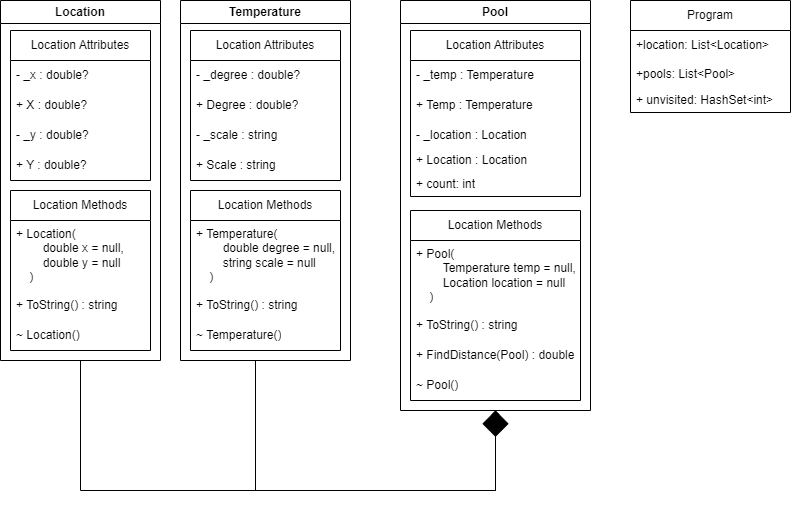

The diagram above was exported from draw.io. Its source (the exported page's mxGraphModel, read from the mxfile embedded in the PNG):
<mxGraphModel dx="794" dy="458" grid="1" gridSize="10" guides="1" tooltips="1" connect="1" arrows="1" fold="1" page="1" pageScale="1" pageWidth="850" pageHeight="1100" math="0" shadow="0">
  <root>
    <mxCell id="0" />
    <mxCell id="1" parent="0" />
    <mxCell id="Nb6PfnpLloxoPIGcpMpL-10" value="Location" style="swimlane;whiteSpace=wrap;html=1;fillColor=none;" parent="1" vertex="1">
      <mxGeometry x="80" y="70" width="160" height="360" as="geometry">
        <mxRectangle x="190" y="70" width="90" height="30" as="alternateBounds" />
      </mxGeometry>
    </mxCell>
    <mxCell id="Nb6PfnpLloxoPIGcpMpL-1" value="Location Attributes" style="swimlane;fontStyle=0;childLayout=stackLayout;horizontal=1;startSize=30;horizontalStack=0;resizeParent=1;resizeParentMax=0;resizeLast=0;collapsible=1;marginBottom=0;whiteSpace=wrap;html=1;fillColor=none;" parent="Nb6PfnpLloxoPIGcpMpL-10" vertex="1">
      <mxGeometry x="10" y="30" width="140" height="150" as="geometry" />
    </mxCell>
    <mxCell id="Nb6PfnpLloxoPIGcpMpL-2" value="- _x : double?" style="text;strokeColor=none;fillColor=none;align=left;verticalAlign=middle;spacingLeft=4;spacingRight=4;overflow=hidden;points=[[0,0.5],[1,0.5]];portConstraint=eastwest;rotatable=0;whiteSpace=wrap;html=1;" parent="Nb6PfnpLloxoPIGcpMpL-1" vertex="1">
      <mxGeometry y="30" width="140" height="30" as="geometry" />
    </mxCell>
    <mxCell id="Nb6PfnpLloxoPIGcpMpL-3" value="+ X : double?" style="text;strokeColor=none;fillColor=none;align=left;verticalAlign=middle;spacingLeft=4;spacingRight=4;overflow=hidden;points=[[0,0.5],[1,0.5]];portConstraint=eastwest;rotatable=0;whiteSpace=wrap;html=1;" parent="Nb6PfnpLloxoPIGcpMpL-1" vertex="1">
      <mxGeometry y="60" width="140" height="30" as="geometry" />
    </mxCell>
    <mxCell id="Nb6PfnpLloxoPIGcpMpL-4" value="- _y : double?" style="text;strokeColor=none;fillColor=none;align=left;verticalAlign=middle;spacingLeft=4;spacingRight=4;overflow=hidden;points=[[0,0.5],[1,0.5]];portConstraint=eastwest;rotatable=0;whiteSpace=wrap;html=1;" parent="Nb6PfnpLloxoPIGcpMpL-1" vertex="1">
      <mxGeometry y="90" width="140" height="30" as="geometry" />
    </mxCell>
    <mxCell id="Nb6PfnpLloxoPIGcpMpL-9" value="+ Y : double?" style="text;strokeColor=none;fillColor=none;align=left;verticalAlign=middle;spacingLeft=4;spacingRight=4;overflow=hidden;points=[[0,0.5],[1,0.5]];portConstraint=eastwest;rotatable=0;whiteSpace=wrap;html=1;" parent="Nb6PfnpLloxoPIGcpMpL-1" vertex="1">
      <mxGeometry y="120" width="140" height="30" as="geometry" />
    </mxCell>
    <mxCell id="Nb6PfnpLloxoPIGcpMpL-5" value="Location Methods" style="swimlane;fontStyle=0;childLayout=stackLayout;horizontal=1;startSize=30;horizontalStack=0;resizeParent=1;resizeParentMax=0;resizeLast=0;collapsible=1;marginBottom=0;whiteSpace=wrap;html=1;fillColor=none;" parent="Nb6PfnpLloxoPIGcpMpL-10" vertex="1">
      <mxGeometry x="10" y="190" width="140" height="160" as="geometry" />
    </mxCell>
    <mxCell id="Nb6PfnpLloxoPIGcpMpL-6" value="+ Location(&lt;div&gt;&lt;span style=&quot;white-space: pre;&quot;&gt;&#09;&lt;/span&gt;double x = null,&lt;/div&gt;&lt;div&gt;&lt;span style=&quot;white-space: pre;&quot;&gt;&#09;&lt;/span&gt;double y = null&lt;/div&gt;&lt;div&gt;&lt;span style=&quot;background-color: initial;&quot;&gt;&amp;nbsp; &amp;nbsp; )&lt;/span&gt;&lt;/div&gt;" style="text;strokeColor=none;fillColor=none;align=left;verticalAlign=middle;spacingLeft=4;spacingRight=4;overflow=hidden;points=[[0,0.5],[1,0.5]];portConstraint=eastwest;rotatable=0;whiteSpace=wrap;html=1;" parent="Nb6PfnpLloxoPIGcpMpL-5" vertex="1">
      <mxGeometry y="30" width="140" height="70" as="geometry" />
    </mxCell>
    <mxCell id="Nb6PfnpLloxoPIGcpMpL-7" value="+ ToString() : string" style="text;strokeColor=none;fillColor=none;align=left;verticalAlign=middle;spacingLeft=4;spacingRight=4;overflow=hidden;points=[[0,0.5],[1,0.5]];portConstraint=eastwest;rotatable=0;whiteSpace=wrap;html=1;" parent="Nb6PfnpLloxoPIGcpMpL-5" vertex="1">
      <mxGeometry y="100" width="140" height="30" as="geometry" />
    </mxCell>
    <mxCell id="Nb6PfnpLloxoPIGcpMpL-8" value="~ Location()" style="text;strokeColor=none;fillColor=none;align=left;verticalAlign=middle;spacingLeft=4;spacingRight=4;overflow=hidden;points=[[0,0.5],[1,0.5]];portConstraint=eastwest;rotatable=0;whiteSpace=wrap;html=1;" parent="Nb6PfnpLloxoPIGcpMpL-5" vertex="1">
      <mxGeometry y="130" width="140" height="30" as="geometry" />
    </mxCell>
    <mxCell id="Nb6PfnpLloxoPIGcpMpL-50" style="edgeStyle=orthogonalEdgeStyle;rounded=0;orthogonalLoop=1;jettySize=auto;html=1;exitX=0.5;exitY=1;exitDx=0;exitDy=0;entryX=0.5;entryY=1;entryDx=0;entryDy=0;endArrow=diamond;endFill=1;" parent="1" source="Nb6PfnpLloxoPIGcpMpL-11" target="Nb6PfnpLloxoPIGcpMpL-31" edge="1">
      <mxGeometry relative="1" as="geometry">
        <Array as="points">
          <mxPoint x="335" y="560" />
          <mxPoint x="575" y="560" />
        </Array>
      </mxGeometry>
    </mxCell>
    <mxCell id="Nb6PfnpLloxoPIGcpMpL-11" value="Temperature" style="swimlane;whiteSpace=wrap;html=1;fillColor=none;" parent="1" vertex="1">
      <mxGeometry x="260" y="70" width="170" height="360" as="geometry">
        <mxRectangle x="190" y="70" width="90" height="30" as="alternateBounds" />
      </mxGeometry>
    </mxCell>
    <mxCell id="Nb6PfnpLloxoPIGcpMpL-12" value="Location Attributes" style="swimlane;fontStyle=0;childLayout=stackLayout;horizontal=1;startSize=30;horizontalStack=0;resizeParent=1;resizeParentMax=0;resizeLast=0;collapsible=1;marginBottom=0;whiteSpace=wrap;html=1;fillColor=none;" parent="Nb6PfnpLloxoPIGcpMpL-11" vertex="1">
      <mxGeometry x="10" y="30" width="150" height="150" as="geometry" />
    </mxCell>
    <mxCell id="Nb6PfnpLloxoPIGcpMpL-13" value="- _degree : double?" style="text;strokeColor=none;fillColor=none;align=left;verticalAlign=middle;spacingLeft=4;spacingRight=4;overflow=hidden;points=[[0,0.5],[1,0.5]];portConstraint=eastwest;rotatable=0;whiteSpace=wrap;html=1;" parent="Nb6PfnpLloxoPIGcpMpL-12" vertex="1">
      <mxGeometry y="30" width="150" height="30" as="geometry" />
    </mxCell>
    <mxCell id="Nb6PfnpLloxoPIGcpMpL-14" value="+ Degree : double?" style="text;strokeColor=none;fillColor=none;align=left;verticalAlign=middle;spacingLeft=4;spacingRight=4;overflow=hidden;points=[[0,0.5],[1,0.5]];portConstraint=eastwest;rotatable=0;whiteSpace=wrap;html=1;" parent="Nb6PfnpLloxoPIGcpMpL-12" vertex="1">
      <mxGeometry y="60" width="150" height="30" as="geometry" />
    </mxCell>
    <mxCell id="Nb6PfnpLloxoPIGcpMpL-15" value="- _scale : string" style="text;strokeColor=none;fillColor=none;align=left;verticalAlign=middle;spacingLeft=4;spacingRight=4;overflow=hidden;points=[[0,0.5],[1,0.5]];portConstraint=eastwest;rotatable=0;whiteSpace=wrap;html=1;" parent="Nb6PfnpLloxoPIGcpMpL-12" vertex="1">
      <mxGeometry y="90" width="150" height="30" as="geometry" />
    </mxCell>
    <mxCell id="Nb6PfnpLloxoPIGcpMpL-16" value="+ Scale : string" style="text;strokeColor=none;fillColor=none;align=left;verticalAlign=middle;spacingLeft=4;spacingRight=4;overflow=hidden;points=[[0,0.5],[1,0.5]];portConstraint=eastwest;rotatable=0;whiteSpace=wrap;html=1;" parent="Nb6PfnpLloxoPIGcpMpL-12" vertex="1">
      <mxGeometry y="120" width="150" height="30" as="geometry" />
    </mxCell>
    <mxCell id="Nb6PfnpLloxoPIGcpMpL-17" value="Location Methods" style="swimlane;fontStyle=0;childLayout=stackLayout;horizontal=1;startSize=30;horizontalStack=0;resizeParent=1;resizeParentMax=0;resizeLast=0;collapsible=1;marginBottom=0;whiteSpace=wrap;html=1;fillColor=none;" parent="Nb6PfnpLloxoPIGcpMpL-11" vertex="1">
      <mxGeometry x="10" y="190" width="150" height="160" as="geometry" />
    </mxCell>
    <mxCell id="Nb6PfnpLloxoPIGcpMpL-18" value="+ Temperature(&lt;div&gt;&lt;span style=&quot;white-space: pre;&quot;&gt;&#09;&lt;/span&gt;double degree = null,&lt;/div&gt;&lt;div&gt;&lt;span style=&quot;white-space: pre;&quot;&gt;&#09;&lt;/span&gt;string scale = null&lt;/div&gt;&lt;div&gt;&lt;span style=&quot;background-color: initial;&quot;&gt;&amp;nbsp; &amp;nbsp; )&lt;/span&gt;&lt;/div&gt;" style="text;strokeColor=none;fillColor=none;align=left;verticalAlign=middle;spacingLeft=4;spacingRight=4;overflow=hidden;points=[[0,0.5],[1,0.5]];portConstraint=eastwest;rotatable=0;whiteSpace=wrap;html=1;" parent="Nb6PfnpLloxoPIGcpMpL-17" vertex="1">
      <mxGeometry y="30" width="150" height="70" as="geometry" />
    </mxCell>
    <mxCell id="Nb6PfnpLloxoPIGcpMpL-19" value="+ ToString() : string" style="text;strokeColor=none;fillColor=none;align=left;verticalAlign=middle;spacingLeft=4;spacingRight=4;overflow=hidden;points=[[0,0.5],[1,0.5]];portConstraint=eastwest;rotatable=0;whiteSpace=wrap;html=1;" parent="Nb6PfnpLloxoPIGcpMpL-17" vertex="1">
      <mxGeometry y="100" width="150" height="30" as="geometry" />
    </mxCell>
    <mxCell id="Nb6PfnpLloxoPIGcpMpL-20" value="~ Temperature()" style="text;strokeColor=none;fillColor=none;align=left;verticalAlign=middle;spacingLeft=4;spacingRight=4;overflow=hidden;points=[[0,0.5],[1,0.5]];portConstraint=eastwest;rotatable=0;whiteSpace=wrap;html=1;" parent="Nb6PfnpLloxoPIGcpMpL-17" vertex="1">
      <mxGeometry y="130" width="150" height="30" as="geometry" />
    </mxCell>
    <mxCell id="Nb6PfnpLloxoPIGcpMpL-31" value="Pool" style="swimlane;whiteSpace=wrap;html=1;fillColor=none;" parent="1" vertex="1">
      <mxGeometry x="480" y="70" width="190" height="410" as="geometry">
        <mxRectangle x="190" y="70" width="90" height="30" as="alternateBounds" />
      </mxGeometry>
    </mxCell>
    <mxCell id="Nb6PfnpLloxoPIGcpMpL-32" value="Location Attributes" style="swimlane;fontStyle=0;childLayout=stackLayout;horizontal=1;startSize=30;horizontalStack=0;resizeParent=1;resizeParentMax=0;resizeLast=0;collapsible=1;marginBottom=0;whiteSpace=wrap;html=1;fillColor=none;" parent="Nb6PfnpLloxoPIGcpMpL-31" vertex="1">
      <mxGeometry x="10" y="30" width="170" height="166" as="geometry">
        <mxRectangle x="10" y="30" width="140" height="30" as="alternateBounds" />
      </mxGeometry>
    </mxCell>
    <mxCell id="Nb6PfnpLloxoPIGcpMpL-33" value="- _temp : Temperature" style="text;strokeColor=none;fillColor=none;align=left;verticalAlign=middle;spacingLeft=4;spacingRight=4;overflow=hidden;points=[[0,0.5],[1,0.5]];portConstraint=eastwest;rotatable=0;whiteSpace=wrap;html=1;" parent="Nb6PfnpLloxoPIGcpMpL-32" vertex="1">
      <mxGeometry y="30" width="170" height="30" as="geometry" />
    </mxCell>
    <mxCell id="Nb6PfnpLloxoPIGcpMpL-34" value="+ Temp : Temperature" style="text;strokeColor=none;fillColor=none;align=left;verticalAlign=middle;spacingLeft=4;spacingRight=4;overflow=hidden;points=[[0,0.5],[1,0.5]];portConstraint=eastwest;rotatable=0;whiteSpace=wrap;html=1;" parent="Nb6PfnpLloxoPIGcpMpL-32" vertex="1">
      <mxGeometry y="60" width="170" height="30" as="geometry" />
    </mxCell>
    <mxCell id="Nb6PfnpLloxoPIGcpMpL-35" value="- _location : Location" style="text;strokeColor=none;fillColor=none;align=left;verticalAlign=middle;spacingLeft=4;spacingRight=4;overflow=hidden;points=[[0,0.5],[1,0.5]];portConstraint=eastwest;rotatable=0;whiteSpace=wrap;html=1;" parent="Nb6PfnpLloxoPIGcpMpL-32" vertex="1">
      <mxGeometry y="90" width="170" height="30" as="geometry" />
    </mxCell>
    <mxCell id="Nb6PfnpLloxoPIGcpMpL-36" value="+ Location : Location" style="text;strokeColor=none;fillColor=none;align=left;verticalAlign=middle;spacingLeft=4;spacingRight=4;overflow=hidden;points=[[0,0.5],[1,0.5]];portConstraint=eastwest;rotatable=0;whiteSpace=wrap;html=1;" parent="Nb6PfnpLloxoPIGcpMpL-32" vertex="1">
      <mxGeometry y="120" width="170" height="20" as="geometry" />
    </mxCell>
    <mxCell id="7LZf750zJUs-y-Rw9q_M-13" value="+ count: int" style="text;strokeColor=none;fillColor=none;align=left;verticalAlign=top;spacingLeft=4;spacingRight=4;overflow=hidden;rotatable=0;points=[[0,0.5],[1,0.5]];portConstraint=eastwest;whiteSpace=wrap;html=1;" parent="Nb6PfnpLloxoPIGcpMpL-32" vertex="1">
      <mxGeometry y="140" width="170" height="26" as="geometry" />
    </mxCell>
    <mxCell id="Nb6PfnpLloxoPIGcpMpL-37" value="Location Methods" style="swimlane;fontStyle=0;childLayout=stackLayout;horizontal=1;startSize=30;horizontalStack=0;resizeParent=1;resizeParentMax=0;resizeLast=0;collapsible=1;marginBottom=0;whiteSpace=wrap;html=1;fillColor=none;" parent="Nb6PfnpLloxoPIGcpMpL-31" vertex="1">
      <mxGeometry x="10" y="210" width="170" height="190" as="geometry" />
    </mxCell>
    <mxCell id="Nb6PfnpLloxoPIGcpMpL-38" value="+ Pool(&lt;div&gt;&lt;span style=&quot;white-space: pre;&quot;&gt;&#09;&lt;/span&gt;Temperature&amp;nbsp;temp = null,&lt;/div&gt;&lt;div&gt;&lt;span style=&quot;white-space: pre;&quot;&gt;&#09;&lt;/span&gt;Location location = null&lt;/div&gt;&lt;div&gt;&lt;span style=&quot;background-color: initial;&quot;&gt;&amp;nbsp; &amp;nbsp; )&lt;/span&gt;&lt;/div&gt;" style="text;strokeColor=none;fillColor=none;align=left;verticalAlign=middle;spacingLeft=4;spacingRight=4;overflow=hidden;points=[[0,0.5],[1,0.5]];portConstraint=eastwest;rotatable=0;whiteSpace=wrap;html=1;" parent="Nb6PfnpLloxoPIGcpMpL-37" vertex="1">
      <mxGeometry y="30" width="170" height="70" as="geometry" />
    </mxCell>
    <mxCell id="Nb6PfnpLloxoPIGcpMpL-39" value="+ ToString() : string" style="text;strokeColor=none;fillColor=none;align=left;verticalAlign=middle;spacingLeft=4;spacingRight=4;overflow=hidden;points=[[0,0.5],[1,0.5]];portConstraint=eastwest;rotatable=0;whiteSpace=wrap;html=1;" parent="Nb6PfnpLloxoPIGcpMpL-37" vertex="1">
      <mxGeometry y="100" width="170" height="30" as="geometry" />
    </mxCell>
    <mxCell id="Nb6PfnpLloxoPIGcpMpL-42" value="+ FindDistance(Pool) : double" style="text;strokeColor=none;fillColor=none;align=left;verticalAlign=middle;spacingLeft=4;spacingRight=4;overflow=hidden;points=[[0,0.5],[1,0.5]];portConstraint=eastwest;rotatable=0;whiteSpace=wrap;html=1;" parent="Nb6PfnpLloxoPIGcpMpL-37" vertex="1">
      <mxGeometry y="130" width="170" height="30" as="geometry" />
    </mxCell>
    <mxCell id="Nb6PfnpLloxoPIGcpMpL-40" value="~ Pool()" style="text;strokeColor=none;fillColor=none;align=left;verticalAlign=middle;spacingLeft=4;spacingRight=4;overflow=hidden;points=[[0,0.5],[1,0.5]];portConstraint=eastwest;rotatable=0;whiteSpace=wrap;html=1;" parent="Nb6PfnpLloxoPIGcpMpL-37" vertex="1">
      <mxGeometry y="160" width="170" height="30" as="geometry" />
    </mxCell>
    <mxCell id="Nb6PfnpLloxoPIGcpMpL-44" value="Program" style="swimlane;fontStyle=0;childLayout=stackLayout;horizontal=1;startSize=30;horizontalStack=0;resizeParent=1;resizeParentMax=0;resizeLast=0;collapsible=1;marginBottom=0;whiteSpace=wrap;html=1;fillColor=none;" parent="1" vertex="1">
      <mxGeometry x="710" y="70" width="160" height="112" as="geometry" />
    </mxCell>
    <mxCell id="Nb6PfnpLloxoPIGcpMpL-45" value="&lt;div&gt;+location: List&amp;lt;Location&amp;gt;&lt;/div&gt;" style="text;strokeColor=none;fillColor=none;align=left;verticalAlign=middle;spacingLeft=4;spacingRight=4;overflow=hidden;points=[[0,0.5],[1,0.5]];portConstraint=eastwest;rotatable=0;whiteSpace=wrap;html=1;" parent="Nb6PfnpLloxoPIGcpMpL-44" vertex="1">
      <mxGeometry y="30" width="160" height="30" as="geometry" />
    </mxCell>
    <mxCell id="7LZf750zJUs-y-Rw9q_M-18" value="+pools: List&amp;lt;Pool&amp;gt;" style="text;strokeColor=none;fillColor=none;align=left;verticalAlign=top;spacingLeft=4;spacingRight=4;overflow=hidden;rotatable=0;points=[[0,0.5],[1,0.5]];portConstraint=eastwest;whiteSpace=wrap;html=1;" parent="Nb6PfnpLloxoPIGcpMpL-44" vertex="1">
      <mxGeometry y="60" width="160" height="26" as="geometry" />
    </mxCell>
    <mxCell id="7LZf750zJUs-y-Rw9q_M-19" value="+ unvisited: HashSet&amp;lt;int&amp;gt;" style="text;strokeColor=none;fillColor=none;align=left;verticalAlign=top;spacingLeft=4;spacingRight=4;overflow=hidden;rotatable=0;points=[[0,0.5],[1,0.5]];portConstraint=eastwest;whiteSpace=wrap;html=1;" parent="Nb6PfnpLloxoPIGcpMpL-44" vertex="1">
      <mxGeometry y="86" width="160" height="26" as="geometry" />
    </mxCell>
    <mxCell id="Nb6PfnpLloxoPIGcpMpL-49" value="" style="endArrow=diamond;endFill=1;endSize=24;html=1;rounded=0;entryX=0.5;entryY=1;entryDx=0;entryDy=0;exitX=0.5;exitY=1;exitDx=0;exitDy=0;" parent="1" source="Nb6PfnpLloxoPIGcpMpL-10" target="Nb6PfnpLloxoPIGcpMpL-31" edge="1">
      <mxGeometry width="160" relative="1" as="geometry">
        <mxPoint x="240" y="410" as="sourcePoint" />
        <mxPoint x="400" y="410" as="targetPoint" />
        <Array as="points">
          <mxPoint x="160" y="560" />
          <mxPoint x="575" y="560" />
        </Array>
      </mxGeometry>
    </mxCell>
  </root>
</mxGraphModel>